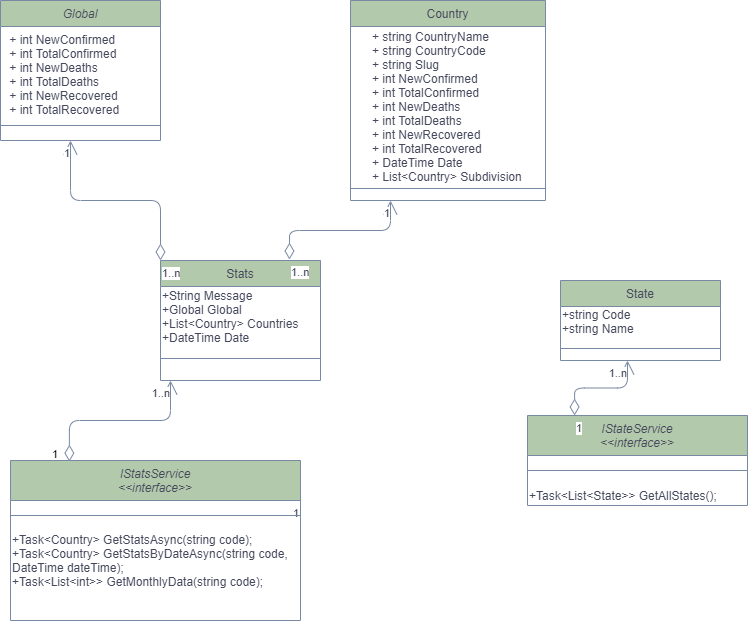

The diagram above was exported from draw.io. Its source (the exported page's mxGraphModel, read from the mxfile embedded in the PNG):
<mxGraphModel dx="1021" dy="567" grid="1" gridSize="10" guides="1" tooltips="1" connect="1" arrows="1" fold="1" page="1" pageScale="1" pageWidth="827" pageHeight="1169" math="0" shadow="0">
  <root>
    <mxCell id="WIyWlLk6GJQsqaUBKTNV-0" />
    <mxCell id="WIyWlLk6GJQsqaUBKTNV-1" parent="WIyWlLk6GJQsqaUBKTNV-0" />
    <mxCell id="zkfFHV4jXpPFQw0GAbJ--0" value="Global" style="swimlane;fontStyle=2;align=center;verticalAlign=top;childLayout=stackLayout;horizontal=1;startSize=26;horizontalStack=0;resizeParent=1;resizeLast=0;collapsible=1;marginBottom=0;rounded=0;shadow=0;strokeWidth=1;fillColor=#B2C9AB;strokeColor=#788AA3;fontColor=#46495D;" parent="WIyWlLk6GJQsqaUBKTNV-1" vertex="1">
      <mxGeometry x="80" y="80" width="160" height="140" as="geometry">
        <mxRectangle x="230" y="140" width="160" height="26" as="alternateBounds" />
      </mxGeometry>
    </mxCell>
    <mxCell id="zkfFHV4jXpPFQw0GAbJ--1" value=" + int NewConfirmed &#10; + int TotalConfirmed &#10; + int NewDeaths&#10; + int TotalDeaths &#10; + int NewRecovered &#10; + int TotalRecovered " style="text;align=left;verticalAlign=top;spacingLeft=4;spacingRight=4;overflow=hidden;rotatable=0;points=[[0,0.5],[1,0.5]];portConstraint=eastwest;fontColor=#46495D;" parent="zkfFHV4jXpPFQw0GAbJ--0" vertex="1">
      <mxGeometry y="26" width="160" height="94" as="geometry" />
    </mxCell>
    <mxCell id="zkfFHV4jXpPFQw0GAbJ--4" value="" style="line;html=1;strokeWidth=1;align=left;verticalAlign=middle;spacingTop=-1;spacingLeft=3;spacingRight=3;rotatable=0;labelPosition=right;points=[];portConstraint=eastwest;fillColor=#B2C9AB;strokeColor=#788AA3;fontColor=#46495D;" parent="zkfFHV4jXpPFQw0GAbJ--0" vertex="1">
      <mxGeometry y="120" width="160" height="10" as="geometry" />
    </mxCell>
    <mxCell id="zkfFHV4jXpPFQw0GAbJ--6" value="Stats" style="swimlane;fontStyle=0;align=center;verticalAlign=top;childLayout=stackLayout;horizontal=1;startSize=26;horizontalStack=0;resizeParent=1;resizeLast=0;collapsible=1;marginBottom=0;rounded=0;shadow=0;strokeWidth=1;fillColor=#B2C9AB;strokeColor=#788AA3;fontColor=#46495D;" parent="WIyWlLk6GJQsqaUBKTNV-1" vertex="1">
      <mxGeometry x="240" y="340" width="160" height="120" as="geometry">
        <mxRectangle x="130" y="380" width="160" height="26" as="alternateBounds" />
      </mxGeometry>
    </mxCell>
    <mxCell id="2TGitVCt1fLd7ZBztvuh-1" value="&lt;div&gt;+String Message&amp;nbsp;&lt;/div&gt;&lt;div&gt;&lt;span&gt;+Global Global&amp;nbsp;&lt;/span&gt;&lt;/div&gt;&lt;div&gt;+List&amp;lt;Country&amp;gt; Countries&lt;/div&gt;&lt;div&gt;&lt;span&gt;+DateTime Date&amp;nbsp;&lt;/span&gt;&lt;/div&gt;" style="text;html=1;align=left;verticalAlign=middle;resizable=0;points=[];autosize=1;fontColor=#46495D;" vertex="1" parent="zkfFHV4jXpPFQw0GAbJ--6">
      <mxGeometry y="26" width="160" height="60" as="geometry" />
    </mxCell>
    <mxCell id="zkfFHV4jXpPFQw0GAbJ--9" value="" style="line;html=1;strokeWidth=1;align=left;verticalAlign=middle;spacingTop=-1;spacingLeft=3;spacingRight=3;rotatable=0;labelPosition=right;points=[];portConstraint=eastwest;fillColor=#B2C9AB;strokeColor=#788AA3;fontColor=#46495D;" parent="zkfFHV4jXpPFQw0GAbJ--6" vertex="1">
      <mxGeometry y="86" width="160" height="24" as="geometry" />
    </mxCell>
    <mxCell id="zkfFHV4jXpPFQw0GAbJ--17" value="Country" style="swimlane;fontStyle=0;align=center;verticalAlign=top;childLayout=stackLayout;horizontal=1;startSize=26;horizontalStack=0;resizeParent=1;resizeLast=0;collapsible=1;marginBottom=0;rounded=0;shadow=0;strokeWidth=1;fillColor=#B2C9AB;strokeColor=#788AA3;fontColor=#46495D;" parent="WIyWlLk6GJQsqaUBKTNV-1" vertex="1">
      <mxGeometry x="430" y="80" width="195" height="200" as="geometry">
        <mxRectangle x="550" y="140" width="160" height="26" as="alternateBounds" />
      </mxGeometry>
    </mxCell>
    <mxCell id="2TGitVCt1fLd7ZBztvuh-0" value="&lt;div style=&quot;text-align: left&quot;&gt;&lt;span&gt;&#09;&#09;&lt;/span&gt;+ string CountryName&amp;nbsp;&lt;/div&gt;&lt;div style=&quot;text-align: left&quot;&gt;+ string CountryCode&amp;nbsp;&lt;/div&gt;&lt;div style=&quot;text-align: left&quot;&gt;+ string Slug&amp;nbsp;&lt;/div&gt;&lt;div style=&quot;text-align: left&quot;&gt;+ int NewConfirmed&amp;nbsp;&lt;/div&gt;&lt;div style=&quot;text-align: left&quot;&gt;+ int TotalConfirmed&amp;nbsp;&lt;/div&gt;&lt;div style=&quot;text-align: left&quot;&gt;+ int NewDeaths&amp;nbsp;&lt;/div&gt;&lt;div style=&quot;text-align: left&quot;&gt;+ int TotalDeaths&amp;nbsp;&lt;/div&gt;&lt;div style=&quot;text-align: left&quot;&gt;&lt;span&gt;+ int NewRecovered&amp;nbsp;&lt;/span&gt;&lt;/div&gt;&lt;div style=&quot;text-align: left&quot;&gt;+ int TotalRecovered&lt;/div&gt;&lt;div style=&quot;text-align: left&quot;&gt;&lt;span&gt;+ DateTime Date&amp;nbsp;&lt;/span&gt;&lt;/div&gt;&lt;div style=&quot;text-align: left&quot;&gt;+ List&amp;lt;Country&amp;gt; Subdivision&amp;nbsp;&lt;/div&gt;" style="text;html=1;align=center;verticalAlign=middle;resizable=0;points=[];autosize=1;fontColor=#46495D;" vertex="1" parent="zkfFHV4jXpPFQw0GAbJ--17">
      <mxGeometry y="26" width="195" height="160" as="geometry" />
    </mxCell>
    <mxCell id="zkfFHV4jXpPFQw0GAbJ--23" value="" style="line;html=1;strokeWidth=1;align=left;verticalAlign=middle;spacingTop=-1;spacingLeft=3;spacingRight=3;rotatable=0;labelPosition=right;points=[];portConstraint=eastwest;fillColor=#B2C9AB;strokeColor=#788AA3;fontColor=#46495D;" parent="zkfFHV4jXpPFQw0GAbJ--17" vertex="1">
      <mxGeometry y="186" width="195" height="4" as="geometry" />
    </mxCell>
    <mxCell id="2TGitVCt1fLd7ZBztvuh-2" value="State" style="swimlane;fontStyle=0;align=center;verticalAlign=top;childLayout=stackLayout;horizontal=1;startSize=26;horizontalStack=0;resizeParent=1;resizeLast=0;collapsible=1;marginBottom=0;rounded=0;shadow=0;strokeWidth=1;fillColor=#B2C9AB;strokeColor=#788AA3;fontColor=#46495D;" vertex="1" parent="WIyWlLk6GJQsqaUBKTNV-1">
      <mxGeometry x="640" y="360" width="160" height="80" as="geometry">
        <mxRectangle x="130" y="380" width="160" height="26" as="alternateBounds" />
      </mxGeometry>
    </mxCell>
    <mxCell id="2TGitVCt1fLd7ZBztvuh-3" value="+string Code&lt;br&gt;+string Name" style="text;html=1;align=left;verticalAlign=middle;resizable=0;points=[];autosize=1;fontColor=#46495D;" vertex="1" parent="2TGitVCt1fLd7ZBztvuh-2">
      <mxGeometry y="26" width="160" height="30" as="geometry" />
    </mxCell>
    <mxCell id="2TGitVCt1fLd7ZBztvuh-4" value="" style="line;html=1;strokeWidth=1;align=left;verticalAlign=middle;spacingTop=-1;spacingLeft=3;spacingRight=3;rotatable=0;labelPosition=right;points=[];portConstraint=eastwest;fillColor=#B2C9AB;strokeColor=#788AA3;fontColor=#46495D;" vertex="1" parent="2TGitVCt1fLd7ZBztvuh-2">
      <mxGeometry y="56" width="160" height="24" as="geometry" />
    </mxCell>
    <mxCell id="2TGitVCt1fLd7ZBztvuh-5" value="IStateService&#10;&lt;&lt;interface&gt;&gt;" style="swimlane;fontStyle=2;align=center;verticalAlign=top;childLayout=stackLayout;horizontal=1;startSize=40;horizontalStack=0;resizeParent=1;resizeLast=0;collapsible=1;marginBottom=0;rounded=0;shadow=0;strokeWidth=1;fillColor=#B2C9AB;strokeColor=#788AA3;fontColor=#46495D;" vertex="1" parent="WIyWlLk6GJQsqaUBKTNV-1">
      <mxGeometry x="607" y="495" width="220" height="90" as="geometry">
        <mxRectangle x="230" y="140" width="160" height="26" as="alternateBounds" />
      </mxGeometry>
    </mxCell>
    <mxCell id="2TGitVCt1fLd7ZBztvuh-34" value="" style="endArrow=open;html=1;endSize=12;startArrow=diamondThin;startSize=14;startFill=0;edgeStyle=orthogonalEdgeStyle;exitX=0.214;exitY=0;exitDx=0;exitDy=0;exitPerimeter=0;strokeColor=#788AA3;fontColor=#46495D;" edge="1" parent="2TGitVCt1fLd7ZBztvuh-5" source="2TGitVCt1fLd7ZBztvuh-5">
      <mxGeometry relative="1" as="geometry">
        <mxPoint x="190" y="65" as="sourcePoint" />
        <mxPoint x="100" y="-55" as="targetPoint" />
      </mxGeometry>
    </mxCell>
    <mxCell id="2TGitVCt1fLd7ZBztvuh-35" value="1" style="edgeLabel;resizable=0;html=1;align=left;verticalAlign=top;fontColor=#46495D;" connectable="0" vertex="1" parent="2TGitVCt1fLd7ZBztvuh-34">
      <mxGeometry x="-1" relative="1" as="geometry" />
    </mxCell>
    <mxCell id="2TGitVCt1fLd7ZBztvuh-36" value="1..n" style="edgeLabel;resizable=0;html=1;align=right;verticalAlign=top;fontColor=#46495D;" connectable="0" vertex="1" parent="2TGitVCt1fLd7ZBztvuh-34">
      <mxGeometry x="1" relative="1" as="geometry" />
    </mxCell>
    <mxCell id="2TGitVCt1fLd7ZBztvuh-7" value="" style="line;html=1;strokeWidth=1;align=left;verticalAlign=middle;spacingTop=-1;spacingLeft=3;spacingRight=3;rotatable=0;labelPosition=right;points=[];portConstraint=eastwest;fillColor=#B2C9AB;strokeColor=#788AA3;fontColor=#46495D;" vertex="1" parent="2TGitVCt1fLd7ZBztvuh-5">
      <mxGeometry y="40" width="220" height="30" as="geometry" />
    </mxCell>
    <mxCell id="2TGitVCt1fLd7ZBztvuh-8" value="+Task&amp;lt;List&amp;lt;State&amp;gt;&amp;gt; GetAllStates();" style="text;html=1;strokeColor=none;fillColor=none;align=left;verticalAlign=middle;whiteSpace=wrap;rounded=0;fontColor=#46495D;" vertex="1" parent="2TGitVCt1fLd7ZBztvuh-5">
      <mxGeometry y="70" width="220" height="20" as="geometry" />
    </mxCell>
    <mxCell id="2TGitVCt1fLd7ZBztvuh-9" value="IStatsService&#10;&lt;&lt;interface&gt;&gt;" style="swimlane;fontStyle=2;align=center;verticalAlign=top;childLayout=stackLayout;horizontal=1;startSize=40;horizontalStack=0;resizeParent=1;resizeLast=0;collapsible=1;marginBottom=0;rounded=0;shadow=0;strokeWidth=1;fillColor=#B2C9AB;strokeColor=#788AA3;fontColor=#46495D;" vertex="1" parent="WIyWlLk6GJQsqaUBKTNV-1">
      <mxGeometry x="90" y="540" width="290" height="160" as="geometry">
        <mxRectangle x="230" y="140" width="160" height="26" as="alternateBounds" />
      </mxGeometry>
    </mxCell>
    <mxCell id="2TGitVCt1fLd7ZBztvuh-38" value="1" style="edgeLabel;resizable=0;html=1;align=right;verticalAlign=top;fontColor=#46495D;" connectable="0" vertex="1" parent="2TGitVCt1fLd7ZBztvuh-9">
      <mxGeometry y="40" width="290" as="geometry" />
    </mxCell>
    <mxCell id="2TGitVCt1fLd7ZBztvuh-37" value="1" style="edgeLabel;resizable=0;html=1;align=right;verticalAlign=top;fontColor=#46495D;" connectable="0" vertex="1" parent="2TGitVCt1fLd7ZBztvuh-9">
      <mxGeometry y="40" width="290" as="geometry" />
    </mxCell>
    <mxCell id="2TGitVCt1fLd7ZBztvuh-10" value="" style="line;html=1;strokeWidth=1;align=left;verticalAlign=middle;spacingTop=-1;spacingLeft=3;spacingRight=3;rotatable=0;labelPosition=right;points=[];portConstraint=eastwest;fillColor=#B2C9AB;strokeColor=#788AA3;fontColor=#46495D;" vertex="1" parent="2TGitVCt1fLd7ZBztvuh-9">
      <mxGeometry y="40" width="290" height="30" as="geometry" />
    </mxCell>
    <mxCell id="2TGitVCt1fLd7ZBztvuh-11" value="+Task&amp;lt;Country&amp;gt; GetStatsAsync(string code);&lt;br&gt;+Task&amp;lt;Country&amp;gt; GetStatsByDateAsync(string code, DateTime dateTime);&lt;br&gt;+Task&amp;lt;List&amp;lt;int&amp;gt;&amp;gt; GetMonthlyData(string code);" style="text;html=1;strokeColor=none;fillColor=none;align=left;verticalAlign=middle;whiteSpace=wrap;rounded=0;fontColor=#46495D;" vertex="1" parent="2TGitVCt1fLd7ZBztvuh-9">
      <mxGeometry y="70" width="290" height="60" as="geometry" />
    </mxCell>
    <mxCell id="2TGitVCt1fLd7ZBztvuh-21" value="" style="endArrow=open;html=1;endSize=12;startArrow=diamondThin;startSize=14;startFill=0;edgeStyle=orthogonalEdgeStyle;exitX=0;exitY=0;exitDx=0;exitDy=0;strokeColor=#788AA3;fontColor=#46495D;" edge="1" parent="WIyWlLk6GJQsqaUBKTNV-1" source="zkfFHV4jXpPFQw0GAbJ--6">
      <mxGeometry relative="1" as="geometry">
        <mxPoint x="240" y="428" as="sourcePoint" />
        <mxPoint x="150" y="220" as="targetPoint" />
      </mxGeometry>
    </mxCell>
    <mxCell id="2TGitVCt1fLd7ZBztvuh-22" value="1..n" style="edgeLabel;resizable=0;html=1;align=left;verticalAlign=top;fontColor=#46495D;" connectable="0" vertex="1" parent="2TGitVCt1fLd7ZBztvuh-21">
      <mxGeometry x="-1" relative="1" as="geometry" />
    </mxCell>
    <mxCell id="2TGitVCt1fLd7ZBztvuh-23" value="1" style="edgeLabel;resizable=0;html=1;align=right;verticalAlign=top;fontColor=#46495D;" connectable="0" vertex="1" parent="2TGitVCt1fLd7ZBztvuh-21">
      <mxGeometry x="1" relative="1" as="geometry" />
    </mxCell>
    <mxCell id="2TGitVCt1fLd7ZBztvuh-24" value="" style="endArrow=open;html=1;endSize=12;startArrow=diamondThin;startSize=14;startFill=0;edgeStyle=orthogonalEdgeStyle;exitX=0.806;exitY=-0.008;exitDx=0;exitDy=0;exitPerimeter=0;strokeColor=#788AA3;fontColor=#46495D;" edge="1" parent="WIyWlLk6GJQsqaUBKTNV-1" source="zkfFHV4jXpPFQw0GAbJ--6">
      <mxGeometry relative="1" as="geometry">
        <mxPoint x="560" y="470" as="sourcePoint" />
        <mxPoint x="470" y="280" as="targetPoint" />
      </mxGeometry>
    </mxCell>
    <mxCell id="2TGitVCt1fLd7ZBztvuh-25" value="1..n" style="edgeLabel;resizable=0;html=1;align=left;verticalAlign=top;fontColor=#46495D;" connectable="0" vertex="1" parent="2TGitVCt1fLd7ZBztvuh-24">
      <mxGeometry x="-1" relative="1" as="geometry" />
    </mxCell>
    <mxCell id="2TGitVCt1fLd7ZBztvuh-26" value="1" style="edgeLabel;resizable=0;html=1;align=right;verticalAlign=top;fontColor=#46495D;" connectable="0" vertex="1" parent="2TGitVCt1fLd7ZBztvuh-24">
      <mxGeometry x="1" relative="1" as="geometry" />
    </mxCell>
    <mxCell id="2TGitVCt1fLd7ZBztvuh-31" value="" style="endArrow=open;html=1;endSize=12;startArrow=diamondThin;startSize=14;startFill=0;edgeStyle=orthogonalEdgeStyle;exitX=0.203;exitY=0.007;exitDx=0;exitDy=0;exitPerimeter=0;strokeColor=#788AA3;fontColor=#46495D;" edge="1" parent="WIyWlLk6GJQsqaUBKTNV-1" source="2TGitVCt1fLd7ZBztvuh-9">
      <mxGeometry relative="1" as="geometry">
        <mxPoint x="170.00000000000003" y="529.04" as="sourcePoint" />
        <mxPoint x="250" y="460" as="targetPoint" />
      </mxGeometry>
    </mxCell>
    <mxCell id="2TGitVCt1fLd7ZBztvuh-33" value="&lt;span style=&quot;text-align: left&quot;&gt;1..n&lt;/span&gt;" style="edgeLabel;resizable=0;html=1;align=right;verticalAlign=top;fontColor=#46495D;" connectable="0" vertex="1" parent="2TGitVCt1fLd7ZBztvuh-31">
      <mxGeometry x="1" relative="1" as="geometry" />
    </mxCell>
    <mxCell id="2TGitVCt1fLd7ZBztvuh-39" value="&lt;span style=&quot;color: rgb(0, 0, 0); font-family: helvetica; font-size: 11px; font-style: normal; font-weight: 400; letter-spacing: normal; text-align: right; text-indent: 0px; text-transform: none; word-spacing: 0px; background-color: rgb(255, 255, 255); display: inline; float: none;&quot;&gt;1&lt;/span&gt;" style="text;whiteSpace=wrap;html=1;fontColor=#46495D;" vertex="1" parent="WIyWlLk6GJQsqaUBKTNV-1">
      <mxGeometry x="130" y="520" width="290" height="30" as="geometry" />
    </mxCell>
  </root>
</mxGraphModel>